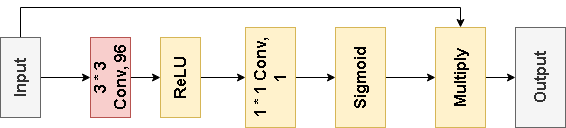

The diagram above was exported from draw.io. Its source (the exported page's mxGraphModel, read from the mxfile embedded in the PNG):
<mxGraphModel dx="1513" dy="753" grid="1" gridSize="10" guides="1" tooltips="1" connect="1" arrows="1" fold="1" page="1" pageScale="1" pageWidth="827" pageHeight="1169" math="0" shadow="0">
  <root>
    <mxCell id="0" />
    <mxCell id="1" parent="0" />
    <mxCell id="W1f9Kfvhu-RBb9aaWkG3-3" value="" style="edgeStyle=orthogonalEdgeStyle;rounded=0;orthogonalLoop=1;jettySize=auto;html=1;" edge="1" parent="1" source="W1f9Kfvhu-RBb9aaWkG3-1" target="W1f9Kfvhu-RBb9aaWkG3-2">
      <mxGeometry relative="1" as="geometry" />
    </mxCell>
    <mxCell id="W1f9Kfvhu-RBb9aaWkG3-12" style="edgeStyle=orthogonalEdgeStyle;rounded=0;orthogonalLoop=1;jettySize=auto;html=1;exitX=1;exitY=0.5;exitDx=0;exitDy=0;entryX=1;entryY=0.5;entryDx=0;entryDy=0;" edge="1" parent="1" source="W1f9Kfvhu-RBb9aaWkG3-1" target="W1f9Kfvhu-RBb9aaWkG3-10">
      <mxGeometry relative="1" as="geometry" />
    </mxCell>
    <mxCell id="W1f9Kfvhu-RBb9aaWkG3-1" value="&lt;b&gt;&lt;font style=&quot;font-size: 16px;&quot;&gt;Input&lt;/font&gt;&lt;/b&gt;" style="rounded=0;whiteSpace=wrap;html=1;fillColor=#f5f5f5;fontColor=#333333;strokeColor=#666666;rotation=-90;" vertex="1" parent="1">
      <mxGeometry x="-280" y="260" width="80" height="40" as="geometry" />
    </mxCell>
    <mxCell id="W1f9Kfvhu-RBb9aaWkG3-5" value="" style="edgeStyle=orthogonalEdgeStyle;rounded=0;orthogonalLoop=1;jettySize=auto;html=1;" edge="1" parent="1" source="W1f9Kfvhu-RBb9aaWkG3-2" target="W1f9Kfvhu-RBb9aaWkG3-4">
      <mxGeometry relative="1" as="geometry" />
    </mxCell>
    <mxCell id="W1f9Kfvhu-RBb9aaWkG3-2" value="&lt;span style=&quot;font-size: 16px;&quot;&gt;&lt;b&gt;3 * 3 Conv, 96&lt;/b&gt;&lt;/span&gt;" style="rounded=0;whiteSpace=wrap;html=1;fillColor=#f8cecc;strokeColor=#b85450;rotation=-90;" vertex="1" parent="1">
      <mxGeometry x="-190" y="260" width="80" height="40" as="geometry" />
    </mxCell>
    <mxCell id="W1f9Kfvhu-RBb9aaWkG3-7" value="" style="edgeStyle=orthogonalEdgeStyle;rounded=0;orthogonalLoop=1;jettySize=auto;html=1;" edge="1" parent="1" source="W1f9Kfvhu-RBb9aaWkG3-4" target="W1f9Kfvhu-RBb9aaWkG3-6">
      <mxGeometry relative="1" as="geometry" />
    </mxCell>
    <mxCell id="W1f9Kfvhu-RBb9aaWkG3-4" value="&lt;span style=&quot;font-size: 16px;&quot;&gt;&lt;b&gt;ReLU&lt;/b&gt;&lt;/span&gt;" style="rounded=0;whiteSpace=wrap;html=1;fillColor=#fff2cc;strokeColor=#d6b656;rotation=-90;" vertex="1" parent="1">
      <mxGeometry x="-120" y="260" width="80" height="40" as="geometry" />
    </mxCell>
    <mxCell id="W1f9Kfvhu-RBb9aaWkG3-9" value="" style="edgeStyle=orthogonalEdgeStyle;rounded=0;orthogonalLoop=1;jettySize=auto;html=1;" edge="1" parent="1" source="W1f9Kfvhu-RBb9aaWkG3-6" target="W1f9Kfvhu-RBb9aaWkG3-8">
      <mxGeometry relative="1" as="geometry" />
    </mxCell>
    <mxCell id="W1f9Kfvhu-RBb9aaWkG3-6" value="&lt;span style=&quot;font-size: 16px;&quot;&gt;&lt;b&gt;1 * 1 Conv,&lt;/b&gt;&lt;/span&gt;&lt;div&gt;&lt;span style=&quot;font-size: 16px;&quot;&gt;&lt;b&gt;1&lt;/b&gt;&lt;/span&gt;&lt;/div&gt;" style="rounded=0;whiteSpace=wrap;html=1;fillColor=#fff2cc;strokeColor=#d6b656;rotation=-90;" vertex="1" parent="1">
      <mxGeometry x="-40" y="255" width="100" height="50" as="geometry" />
    </mxCell>
    <mxCell id="W1f9Kfvhu-RBb9aaWkG3-11" value="" style="edgeStyle=orthogonalEdgeStyle;rounded=0;orthogonalLoop=1;jettySize=auto;html=1;" edge="1" parent="1" source="W1f9Kfvhu-RBb9aaWkG3-8" target="W1f9Kfvhu-RBb9aaWkG3-10">
      <mxGeometry relative="1" as="geometry" />
    </mxCell>
    <mxCell id="W1f9Kfvhu-RBb9aaWkG3-8" value="&lt;span style=&quot;font-size: 16px;&quot;&gt;&lt;b&gt;Sigmoid&lt;/b&gt;&lt;/span&gt;" style="rounded=0;whiteSpace=wrap;html=1;fillColor=#fff2cc;strokeColor=#d6b656;rotation=-90;" vertex="1" parent="1">
      <mxGeometry x="50" y="255" width="100" height="50" as="geometry" />
    </mxCell>
    <mxCell id="W1f9Kfvhu-RBb9aaWkG3-14" value="" style="edgeStyle=orthogonalEdgeStyle;rounded=0;orthogonalLoop=1;jettySize=auto;html=1;" edge="1" parent="1" source="W1f9Kfvhu-RBb9aaWkG3-10" target="W1f9Kfvhu-RBb9aaWkG3-13">
      <mxGeometry relative="1" as="geometry" />
    </mxCell>
    <mxCell id="W1f9Kfvhu-RBb9aaWkG3-10" value="&lt;span style=&quot;font-size: 16px;&quot;&gt;&lt;b&gt;Multiply&lt;/b&gt;&lt;/span&gt;" style="rounded=0;whiteSpace=wrap;html=1;fillColor=#fff2cc;strokeColor=#d6b656;rotation=-90;" vertex="1" parent="1">
      <mxGeometry x="150" y="255" width="100" height="50" as="geometry" />
    </mxCell>
    <mxCell id="W1f9Kfvhu-RBb9aaWkG3-13" value="&lt;span style=&quot;font-size: 16px;&quot;&gt;&lt;b&gt;Output&lt;/b&gt;&lt;/span&gt;" style="rounded=0;whiteSpace=wrap;html=1;fillColor=#f5f5f5;strokeColor=#666666;rotation=-90;fontColor=#333333;" vertex="1" parent="1">
      <mxGeometry x="230" y="255" width="100" height="50" as="geometry" />
    </mxCell>
  </root>
</mxGraphModel>